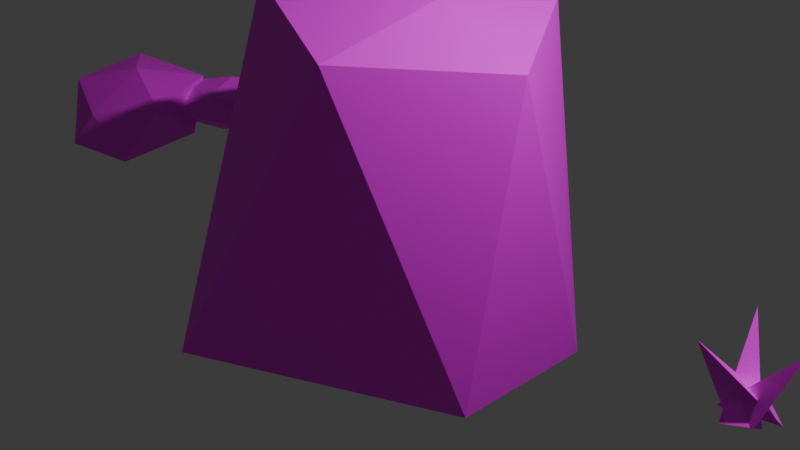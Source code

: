 # Source: vegetation.blend  (saved by Blender 4.1.24; exported with 4.5.12 LTS)
import bpy
from mathutils import Matrix  # noqa: F401  (used for matrix-valued properties, if any)

bpy.ops.wm.read_factory_settings(use_empty=True)
scene = bpy.context.scene
scene.name = 'Scene'

# ---- collections
col_collection = bpy.data.collections.new('Collection'); scene.collection.children.link(col_collection)

# ---- images (referenced by path relative to the original .blend; pixels are not part of the script)
import os
ASSET_DIR = os.environ.get("B2B_ASSET_DIR", "")  # directory of the original .blend (textures are referenced by path, not embedded)
HERE = os.path.dirname(os.path.abspath(__file__))  # packed textures are extracted next to this script under _unpacked/

def load_image(name, relpath, width, height, colorspace="sRGB"):
    """Load a texture the original file referenced (path relative to the .blend, or extracted next to this script)."""
    p = next((c for c in (os.path.join(HERE, relpath), os.path.join(ASSET_DIR, relpath)) if relpath and os.path.exists(c)), "")
    if p:
        img = bpy.data.images.load(p, check_existing=True)
        img.name = name
    else:  # same state as the original file: an image datablock whose file is absent (Cycles renders it pink)
        img = bpy.data.images.new(name, width, height)
        img.source = "FILE"
        img.filepath = "//" + (relpath or name)
    img.colorspace_settings.name = colorspace
    return img
img_vegetation_png = load_image('vegetation.png', 'vegetation.png', 1024, 1024, 'sRGB')

# ---- materials (node trees are filled in below, after node groups)
mat_vegetation = bpy.data.materials.new('Vegetation')
mat_vegetation.alpha_threshold = 0.0
mat_vegetation.use_transparent_shadow = False
mat_vegetation.roughness = 0.5
mat_vegetation.line_color = (0.0, 0.0, 0.0, 1.0)

# ---- material node trees
mat_vegetation.use_nodes = True; mat_vegetation.node_tree.nodes.clear()
_N = mat_vegetation.node_tree.nodes; _L = mat_vegetation.node_tree.links
n0 = _N.new('ShaderNodeOutputMaterial'); n0.name = 'Material Output'; n0.location = (300, 300)
n1 = _N.new('ShaderNodeBsdfPrincipled'); n1.name = 'Principled BSDF'; n1.location = (10, 300)
n1.inputs[3].default_value = 1.45
n2 = _N.new('ShaderNodeTexImage'); n2.name = 'Image Texture'; n2.location = (-280, 280)
n2.image = img_vegetation_png
n2.interpolation = 'Closest'
_L.new(n1.outputs[0], n0.inputs[0])
_L.new(n2.outputs[0], n1.inputs[0])
n0.is_active_output = True

# ---- world
world_world = bpy.data.worlds.new('World'); scene.world = world_world
world_world.use_nodes = True; world_world.node_tree.nodes.clear()
_N = world_world.node_tree.nodes; _L = world_world.node_tree.links
n0 = _N.new('ShaderNodeOutputWorld'); n0.name = 'World Output'; n0.location = (300, 300)
n1 = _N.new('ShaderNodeBackground'); n1.name = 'Background'; n1.location = (10, 300)
n1.inputs[0].default_value = (0.05088, 0.05088, 0.05088, 1.0)
_L.new(n1.outputs[0], n0.inputs[0])
n0.is_active_output = True
world_world.color = (0.05088, 0.05088, 0.05088)
world_world.use_sun_shadow = False
world_world.sun_shadow_jitter_overblur = 0.0

# ---- cameras
cam_camera = bpy.data.cameras.new('Camera')
cam_camera.clip_end = 100.0
cam_camera.ortho_scale = 7.314

# ---- lights
light_light = bpy.data.lights.new('Light', 'POINT')
light_light.transmission_factor = 0.0
light_light.energy = 1000.0
light_light.shadow_soft_size = 0.1
light_light.shadow_maximum_resolution = 0.006
light_light.use_absolute_resolution = True

# ---- meshes
me_cone = bpy.data.meshes.new('Cone')
me_cone.from_pydata([(0.0, 0.8, 1.0), (0.866, -0.7, 1.0), (-0.866, -0.7, 1.0), (0.0, 0.0, 5.0), (-0.236, -0.1559, 0.0), (-0.118, -0.07797, 1.5), (-0.1559, 0.236, 0.0), (-0.07797, 0.118, 1.5), (0.1559, -0.236, 0.0), (0.07797, -0.118, 1.5), (0.236, 0.1559, 0.0), (0.118, 0.07797, 1.5)], [], [(0, 3, 1), (1, 3, 2), (2, 3, 0), (4, 5, 7, 6), (6, 7, 11, 10), (10, 11, 9, 8), (8, 9, 5, 4), (0, 3, 1, 2)])
_uv = me_cone.uv_layers.new(name='UVMap')
_uv.uv.foreach_set('vector', [0.03145, 0.9676, 0.03145, 0.9692, 0.03009, 0.97, 0.03009, 0.97, 0.03145, 0.9692, 0.03281, 0.97, 0.03281, 0.97, 0.03145, 0.9692, 0.03145, 0.9676, 0.02817, 0.8502, 0.02653, 0.8502, 0.02653, 0.8486, 0.02817, 0.8486, 0.02817, 0.8486, 0.02653, 0.8486, 0.02653, 0.847, 0.02817, 0.847, 0.02817, 0.847, 0.02653, 0.847, 0.02653, 0.8453, 0.02817, 0.8453, 0.02817, 0.8453, 0.02653, 0.8453, 0.02653, 0.8437, 0.02817, 0.8437, 0.03145, 0.9676, 0.03145, 0.9692, 0.03009, 0.97, 0.02954, 0.97])
me_cone.materials.append(mat_vegetation)
me_cone.update()
me_icosphere = bpy.data.meshes.new('Icosphere')
me_icosphere.from_pydata([(0.0337, -0.4983, -0.03854), (0.6766, -1.182, -0.06485), (-0.09933, -1.385, -0.009023), (-0.9066, -0.3465, 0.1461), (-0.3926, 0.3265, 0.06466), (0.4686, -0.09688, -0.06224), (0.1204, -1.222, 0.3703), (-0.6502, -0.9545, 0.5528), (-0.579, -0.1219, 0.7068), (0.2318, 0.2511, 0.5278), (0.8334, -0.7909, 0.5142), (0.01675, -0.5313, 0.7523), (0.4319, 0.3367, -0.1377), (1.021, 1.029, -0.1146), (1.087, 0.3526, 0.04693), (0.3834, -0.4323, 0.2521), (-0.1339, 0.01336, 0.1072), (0.2713, 0.8003, -0.03932), (1.101, 0.5001, 0.2976), (0.8096, -0.07724, 0.4865), (0.09758, 0.04722, 0.475), (-0.15, 0.6239, 0.2784), (0.6634, 1.029, 0.3717), (0.4577, 0.5154, 0.5107), (-0.804, -0.3163, -0.1509), (-0.4797, -0.5149, -0.01337), (-0.9096, -0.5397, -0.01489), (-1.268, -0.1767, -0.0128), (-0.915, 0.06749, -0.0133), (-0.3677, -0.03027, -0.08351), (-0.6119, -0.6089, 0.1679), (-1.138, -0.4385, 0.186), (-1.212, -0.08077, 0.2179), (-0.5995, -0.02651, 0.1812), (-0.289, -0.2078, 0.2094), (-0.7249, -0.3191, 0.3321)], [], [(0, 1, 2), (1, 0, 5), (0, 2, 3), (0, 3, 4), (0, 4, 5), (1, 5, 10), (2, 1, 6), (3, 2, 7), (4, 3, 8), (5, 4, 9), (1, 10, 6), (2, 6, 7), (3, 7, 8), (4, 8, 9), (5, 9, 10), (6, 10, 11), (7, 6, 11), (8, 7, 11), (9, 8, 11), (10, 9, 11), (12, 13, 14), (13, 12, 17), (12, 14, 15), (12, 15, 16), (12, 16, 17), (13, 17, 22), (14, 13, 18), (15, 14, 19), (16, 15, 20), (17, 16, 21), (13, 22, 18), (14, 18, 19), (15, 19, 20), (16, 20, 21), (17, 21, 22), (18, 22, 23), (19, 18, 23), (20, 19, 23), (21, 20, 23), (22, 21, 23), (24, 25, 26), (25, 24, 29), (24, 26, 27), (24, 27, 28), (24, 28, 29), (25, 29, 34), (26, 25, 30), (27, 26, 31), (28, 27, 32), (29, 28, 33), (25, 34, 30), (26, 30, 31), (27, 31, 32), (28, 32, 33), (29, 33, 34), (30, 34, 35), (31, 30, 35), (32, 31, 35), (33, 32, 35), (34, 33, 35)])
_uv = me_icosphere.uv_layers.new(name='UVMap')
_uv.uv.foreach_set('vector', [0.02821, 0.9067, 0.02872, 0.9075, 0.0277, 0.9075, 0.02872, 0.9075, 0.02923, 0.9067, 0.02974, 0.9075, 0.03228, 0.9067, 0.03279, 0.9075, 0.03177, 0.9075, 0.03126, 0.9067, 0.03177, 0.9075, 0.03075, 0.9075, 0.03024, 0.9067, 0.03075, 0.9075, 0.02974, 0.9075, 0.02872, 0.9075, 0.02974, 0.9075, 0.02923, 0.9084, 0.0277, 0.9075, 0.02872, 0.9075, 0.02821, 0.9084, 0.03177, 0.9075, 0.03279, 0.9075, 0.03228, 0.9084, 0.03075, 0.9075, 0.03177, 0.9075, 0.03126, 0.9084, 0.02974, 0.9075, 0.03075, 0.9075, 0.03024, 0.9084, 0.02872, 0.9075, 0.02923, 0.9084, 0.02821, 0.9084, 0.0277, 0.9075, 0.02821, 0.9084, 0.02719, 0.9084, 0.03177, 0.9075, 0.03228, 0.9084, 0.03126, 0.9084, 0.03075, 0.9075, 0.03126, 0.9084, 0.03024, 0.9084, 0.02974, 0.9075, 0.03024, 0.9084, 0.02923, 0.9084, 0.02821, 0.9084, 0.02923, 0.9084, 0.02872, 0.9093, 0.02719, 0.9084, 0.02821, 0.9084, 0.0277, 0.9093, 0.03126, 0.9084, 0.03228, 0.9084, 0.03177, 0.9093, 0.03024, 0.9084, 0.03126, 0.9084, 0.03075, 0.9093, 0.02923, 0.9084, 0.03024, 0.9084, 0.02974, 0.9093, 0.02821, 0.9067, 0.02872, 0.9075, 0.0277, 0.9075, 0.02872, 0.9075, 0.02923, 0.9067, 0.02974, 0.9075, 0.03228, 0.9067, 0.03279, 0.9075, 0.03177, 0.9075, 0.03126, 0.9067, 0.03177, 0.9075, 0.03075, 0.9075, 0.03024, 0.9067, 0.03075, 0.9075, 0.02974, 0.9075, 0.02872, 0.9075, 0.02974, 0.9075, 0.02923, 0.9084, 0.0277, 0.9075, 0.02872, 0.9075, 0.02821, 0.9084, 0.03177, 0.9075, 0.03279, 0.9075, 0.03228, 0.9084, 0.03075, 0.9075, 0.03177, 0.9075, 0.03126, 0.9084, 0.02974, 0.9075, 0.03075, 0.9075, 0.03024, 0.9084, 0.02872, 0.9075, 0.02923, 0.9084, 0.02821, 0.9084, 0.0277, 0.9075, 0.02821, 0.9084, 0.02719, 0.9084, 0.03177, 0.9075, 0.03228, 0.9084, 0.03126, 0.9084, 0.03075, 0.9075, 0.03126, 0.9084, 0.03024, 0.9084, 0.02974, 0.9075, 0.03024, 0.9084, 0.02923, 0.9084, 0.02821, 0.9084, 0.02923, 0.9084, 0.02872, 0.9093, 0.02719, 0.9084, 0.02821, 0.9084, 0.0277, 0.9093, 0.03126, 0.9084, 0.03228, 0.9084, 0.03177, 0.9093, 0.03024, 0.9084, 0.03126, 0.9084, 0.03075, 0.9093, 0.02923, 0.9084, 0.03024, 0.9084, 0.02974, 0.9093, 0.02821, 0.9067, 0.02872, 0.9075, 0.0277, 0.9075, 0.02872, 0.9075, 0.02923, 0.9067, 0.02974, 0.9075, 0.03228, 0.9067, 0.03279, 0.9075, 0.03177, 0.9075, 0.03126, 0.9067, 0.03177, 0.9075, 0.03075, 0.9075, 0.03024, 0.9067, 0.03075, 0.9075, 0.02974, 0.9075, 0.02872, 0.9075, 0.02974, 0.9075, 0.02923, 0.9084, 0.0277, 0.9075, 0.02872, 0.9075, 0.02821, 0.9084, 0.03177, 0.9075, 0.03279, 0.9075, 0.03228, 0.9084, 0.03075, 0.9075, 0.03177, 0.9075, 0.03126, 0.9084, 0.02974, 0.9075, 0.03075, 0.9075, 0.03024, 0.9084, 0.02872, 0.9075, 0.02923, 0.9084, 0.02821, 0.9084, 0.0277, 0.9075, 0.02821, 0.9084, 0.02719, 0.9084, 0.03177, 0.9075, 0.03228, 0.9084, 0.03126, 0.9084, 0.03075, 0.9075, 0.03126, 0.9084, 0.03024, 0.9084, 0.02974, 0.9075, 0.03024, 0.9084, 0.02923, 0.9084, 0.02821, 0.9084, 0.02923, 0.9084, 0.02872, 0.9093, 0.02719, 0.9084, 0.02821, 0.9084, 0.0277, 0.9093, 0.03126, 0.9084, 0.03228, 0.9084, 0.03177, 0.9093, 0.03024, 0.9084, 0.03126, 0.9084, 0.03075, 0.9093, 0.02923, 0.9084, 0.03024, 0.9084, 0.02974, 0.9093])
me_icosphere.materials.append(mat_vegetation)
me_icosphere.update()
me_cone_001 = bpy.data.meshes.new('Cone.001')
me_cone_001.from_pydata([(-0.1594, 0.2284, -0.3027), (0.1539, -0.1628, -0.2796), (-0.2173, -0.09175, -0.2642), (0.4101, -0.009709, 0.4571), (-0.0734, -0.2882, -0.2747), (-0.008355, 0.2089, -0.2965), (0.1994, -0.1067, -0.277), (-0.2225, 0.3452, 0.4567), (0.3084, 0.01207, -0.2544), (-0.1875, -0.0353, -0.3139), (0.06883, 0.2355, -0.2501), (-0.319, -0.3489, 0.4045)], [], [(0, 3, 1), (1, 3, 2), (2, 3, 0), (4, 7, 5), (5, 7, 6), (6, 7, 4), (8, 11, 9), (9, 11, 10), (10, 11, 8)])
_uv = me_cone_001.uv_layers.new(name='UVMap')
_uv.uv.foreach_set('vector', [0.09989, 0.9697, 0.09989, 0.9727, 0.09725, 0.9742, 0.09725, 0.9742, 0.09989, 0.9727, 0.1025, 0.9742, 0.1025, 0.9742, 0.09989, 0.9727, 0.09989, 0.9697, 0.09989, 0.9697, 0.09989, 0.9727, 0.09725, 0.9742, 0.09725, 0.9742, 0.09989, 0.9727, 0.1025, 0.9742, 0.1025, 0.9742, 0.09989, 0.9727, 0.09989, 0.9697, 0.09989, 0.9697, 0.09989, 0.9727, 0.09725, 0.9742, 0.09725, 0.9742, 0.09989, 0.9727, 0.1025, 0.9742, 0.1025, 0.9742, 0.09989, 0.9727, 0.09989, 0.9697])
me_cone_001.materials.append(mat_vegetation)
me_cone_001.update()
me_icosphere_001 = bpy.data.meshes.new('Icosphere.001')
me_icosphere_001.from_pydata([(-0.4574, -4.929e-09, -1.058), (1.741, -0.8098, -1.131), (-0.5659, -2.31, -0.8402), (-1.374, -2.771e-08, -0.6606), (-0.5659, 1.31, -0.8402), (1.741, 0.8098, -1.131), (0.652, -1.51, 2.12), (-0.8543, -0.933, 2.455), (-1.054, 0.933, 2.055), (0.652, 1.51, 2.12), (1.583, 3.193e-08, 1.913), (0.527, 5.679e-09, 2.371), (-0.957, 4.95e-08, -0.7684), (0.1537, -0.5257, -0.06277), (-1.486, -1.151, -0.3789), (-1.719, 9.768e-08, -0.5743), (-1.386, 0.8506, -0.5789), (-0.8463, 0.5257, -0.06277), (-1.54, -0.8506, 0.5675), (-2.379, -0.5257, -0.4486), (-2.379, 0.4257, -0.4486), (-1.54, 0.5506, 0.5675), (-1.007, 3.82e-08, 0.9629), (-1.668, 8.639e-08, 0.657)], [], [(0, 1, 2), (1, 0, 5), (0, 2, 3), (0, 3, 4), (0, 4, 5), (1, 5, 10), (2, 1, 6), (3, 2, 7), (4, 3, 8), (5, 4, 9), (1, 10, 6), (2, 6, 7), (3, 7, 8), (4, 8, 9), (5, 9, 10), (6, 10, 11), (7, 6, 11), (8, 7, 11), (9, 8, 11), (10, 9, 11), (12, 13, 14), (13, 12, 17), (12, 14, 15), (12, 15, 16), (12, 16, 17), (13, 17, 22), (14, 13, 18), (15, 14, 19), (16, 15, 20), (17, 16, 21), (13, 22, 18), (14, 18, 19), (15, 19, 20), (16, 20, 21), (17, 21, 22), (18, 22, 23), (19, 18, 23), (20, 19, 23), (21, 20, 23), (22, 21, 23)])
_uv = me_icosphere_001.uv_layers.new(name='UVMap')
_uv.uv.foreach_set('vector', [0.09915, 0.9168, 0.09767, 0.9142, 0.1006, 0.9142, 0.09767, 0.9142, 0.09619, 0.9168, 0.09471, 0.9142, 0.08731, 0.9168, 0.08583, 0.9142, 0.08879, 0.9142, 0.09027, 0.9168, 0.08879, 0.9142, 0.09175, 0.9142, 0.09323, 0.9168, 0.09175, 0.9142, 0.09471, 0.9142, 0.09767, 0.9142, 0.09471, 0.9142, 0.09619, 0.9116, 0.1006, 0.9142, 0.09767, 0.9142, 0.09915, 0.9116, 0.08879, 0.9142, 0.08583, 0.9142, 0.08731, 0.9116, 0.09175, 0.9142, 0.08879, 0.9142, 0.09027, 0.9116, 0.09471, 0.9142, 0.09175, 0.9142, 0.09323, 0.9116, 0.09767, 0.9142, 0.09619, 0.9116, 0.09915, 0.9116, 0.1006, 0.9142, 0.09915, 0.9116, 0.1021, 0.9116, 0.08879, 0.9142, 0.08731, 0.9116, 0.09027, 0.9116, 0.09175, 0.9142, 0.09027, 0.9116, 0.09323, 0.9116, 0.09471, 0.9142, 0.09323, 0.9116, 0.09619, 0.9116, 0.09915, 0.9116, 0.09619, 0.9116, 0.09767, 0.9091, 0.1021, 0.9116, 0.09915, 0.9116, 0.1006, 0.9091, 0.09027, 0.9116, 0.08731, 0.9116, 0.08879, 0.9091, 0.09323, 0.9116, 0.09027, 0.9116, 0.09175, 0.9091, 0.09619, 0.9116, 0.09323, 0.9116, 0.09471, 0.9091, 0.09915, 0.9168, 0.09767, 0.9142, 0.1006, 0.9142, 0.09767, 0.9142, 0.09619, 0.9168, 0.09471, 0.9142, 0.08731, 0.9168, 0.08583, 0.9142, 0.08879, 0.9142, 0.09027, 0.9168, 0.08879, 0.9142, 0.09175, 0.9142, 0.09323, 0.9168, 0.09175, 0.9142, 0.09471, 0.9142, 0.09767, 0.9142, 0.09471, 0.9142, 0.09619, 0.9116, 0.1006, 0.9142, 0.09767, 0.9142, 0.09915, 0.9116, 0.08879, 0.9142, 0.08583, 0.9142, 0.08731, 0.9116, 0.09175, 0.9142, 0.08879, 0.9142, 0.09027, 0.9116, 0.09471, 0.9142, 0.09175, 0.9142, 0.09323, 0.9116, 0.09767, 0.9142, 0.09619, 0.9116, 0.09915, 0.9116, 0.1006, 0.9142, 0.09915, 0.9116, 0.1021, 0.9116, 0.08879, 0.9142, 0.08731, 0.9116, 0.09027, 0.9116, 0.09175, 0.9142, 0.09027, 0.9116, 0.09323, 0.9116, 0.09471, 0.9142, 0.09323, 0.9116, 0.09619, 0.9116, 0.09915, 0.9116, 0.09619, 0.9116, 0.09767, 0.9091, 0.1021, 0.9116, 0.09915, 0.9116, 0.1006, 0.9091, 0.09027, 0.9116, 0.08731, 0.9116, 0.08879, 0.9091, 0.09323, 0.9116, 0.09027, 0.9116, 0.09175, 0.9091, 0.09619, 0.9116, 0.09323, 0.9116, 0.09471, 0.9091])
me_icosphere_001.materials.append(mat_vegetation)
me_icosphere_001.update()
me_cone_002 = bpy.data.meshes.new('Cone.002')
me_cone_002.from_pydata([(0.0, 0.8, 1.0), (0.866, -0.7, 1.0), (-0.866, -0.7, 1.0), (0.0, 0.0, 5.0), (-0.236, -0.1559, 0.0), (-0.118, -0.07797, 1.5), (-0.1559, 0.236, 0.0), (-0.07797, 0.118, 1.5), (0.1559, -0.236, 0.0), (0.07797, -0.118, 1.5), (0.236, 0.1559, 0.0), (0.118, 0.07797, 1.5)], [], [(0, 3, 1), (1, 3, 2), (2, 3, 0), (4, 5, 7, 6), (6, 7, 11, 10), (10, 11, 9, 8), (8, 9, 5, 4), (0, 3, 1, 2)])
_uv = me_cone_002.uv_layers.new(name='UVMap')
_uv.uv.foreach_set('vector', [0.02899, 0.7781, 0.02899, 0.7797, 0.02763, 0.7805, 0.02763, 0.7805, 0.02899, 0.7797, 0.03035, 0.7805, 0.03035, 0.7805, 0.02899, 0.7797, 0.02899, 0.7781, 0.03801, 0.04803, 0.03638, 0.04803, 0.03638, 0.04639, 0.03801, 0.04639, 0.03801, 0.04639, 0.03638, 0.04639, 0.03638, 0.04476, 0.03801, 0.04476, 0.03801, 0.04476, 0.03638, 0.04476, 0.03638, 0.04312, 0.03801, 0.04312, 0.03801, 0.04312, 0.03638, 0.04312, 0.03638, 0.04148, 0.03801, 0.04148, 0.02899, 0.7781, 0.02899, 0.7797, 0.02763, 0.7805, 0.02707, 0.7805])
me_cone_002.materials.append(mat_vegetation)
me_cone_002.update()

# ---- objects
ob_light = bpy.data.objects.new('Light', light_light)
ob_camera = bpy.data.objects.new('Camera', cam_camera)
ob_green_pine = bpy.data.objects.new('Green Pine', me_cone)
ob_rock = bpy.data.objects.new('Rock', me_icosphere)
ob_weed = bpy.data.objects.new('Weed', me_cone_001)
ob_boulder = bpy.data.objects.new('Boulder', me_icosphere_001)
ob_orange_birch = bpy.data.objects.new('Orange Birch', me_cone_002)

# ---- transforms, parenting, visibility, modifiers, constraints
ob_light.location = (4.076, 1.005, 5.904)
ob_light.rotation_euler = (0.6503, 0.05522, 1.866)
ob_light.lock_rotations_4d = False
ob_light.empty_display_type = 'ARROWS'
ob_light.color = (0.0, 0.0, 0.0, 0.0)
ob_light.lineart.crease_threshold = 0.0
ob_camera.location = (7.359, -6.926, 4.958)
ob_camera.rotation_euler = (1.109, 0.0, 0.8149)
ob_camera.lock_rotations_4d = False
ob_camera.empty_display_type = 'ARROWS'
ob_camera.color = (0.0, 0.0, 0.0, 0.0)
ob_camera.display_type = 'WIRE'
ob_camera.lineart.crease_threshold = 0.0
ob_green_pine.location = (7.0, 0.0, 0.0)
ob_rock.location = (-4.0, 0.0, 0.0)
ob_weed.location = (4.0, 0.0, 0.0)
ob_boulder.location = (0.0, 0.0, 0.0)
ob_orange_birch.location = (10.0, 0.0, 0.0)

# ---- collection membership
col_collection.objects.link(ob_light)
col_collection.objects.link(ob_camera)
col_collection.objects.link(ob_green_pine)
col_collection.objects.link(ob_rock)
col_collection.objects.link(ob_weed)
col_collection.objects.link(ob_boulder)
col_collection.objects.link(ob_orange_birch)

# ---- scene / render settings (as saved in the file)
scene.camera = ob_camera
scene.frame_start = 1; scene.frame_end = 250; scene.frame_set(1)
scene.render.engine = 'BLENDER_EEVEE_NEXT'
scene.cycles.sampling_pattern = 'TABULATED_SOBOL'
scene.eevee.ray_tracing_options.trace_max_roughness = 0.0
bpy.context.view_layer.update()
